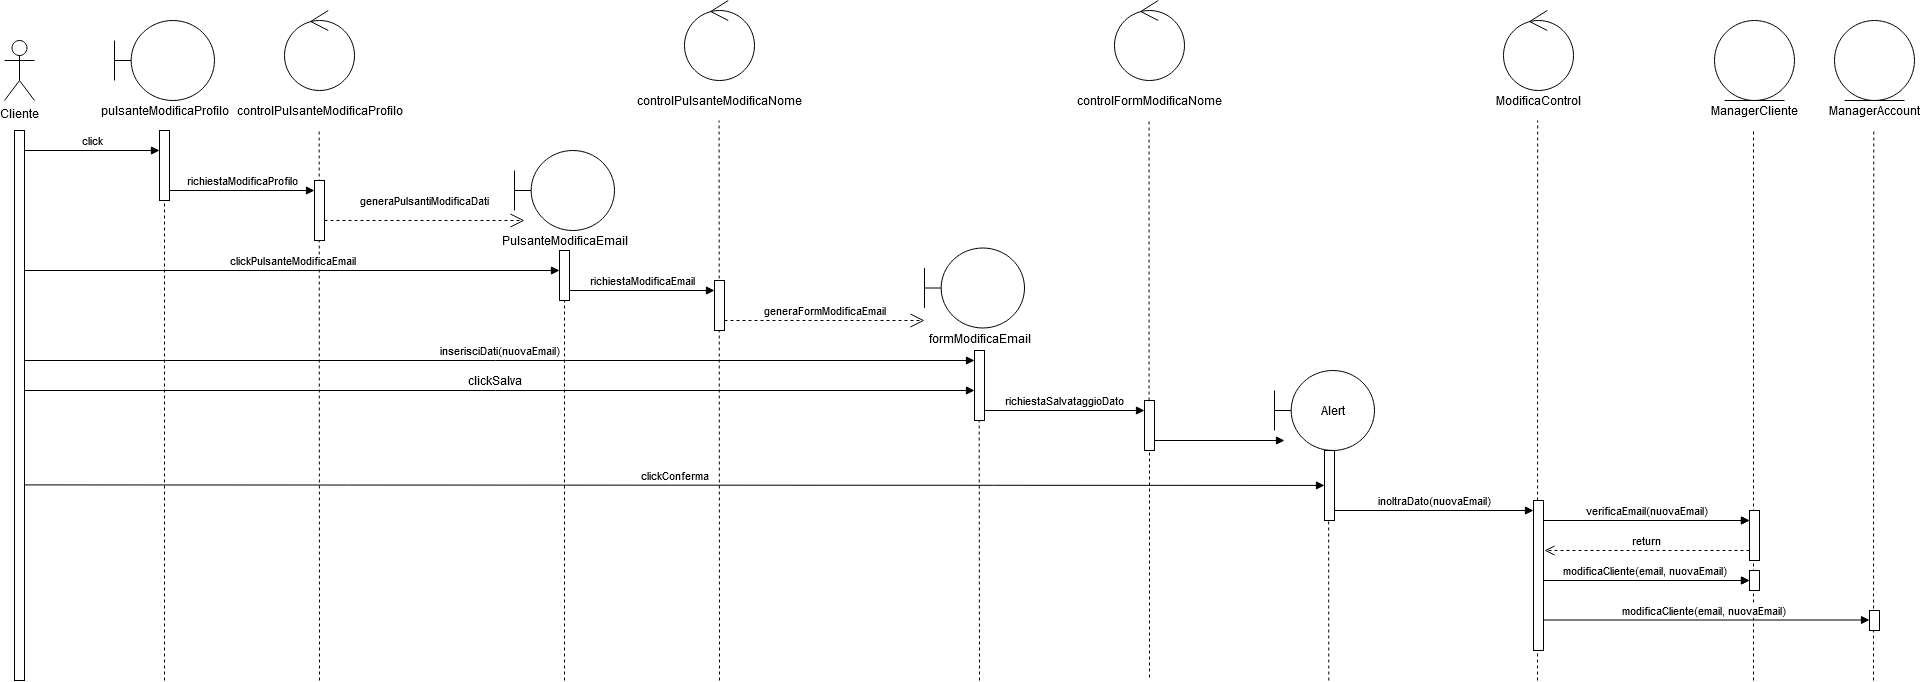

The diagram above was exported from draw.io. Its source (the exported page's mxGraphModel, read from the mxfile embedded in the PNG):
<mxGraphModel dx="1422" dy="763" grid="1" gridSize="10" guides="1" tooltips="1" connect="1" arrows="1" fold="1" page="1" pageScale="1" pageWidth="827" pageHeight="1169" math="0" shadow="0">
  <root>
    <mxCell id="0" />
    <mxCell id="1" parent="0" />
    <mxCell id="kZXX3ANWoWDWcSM5lzXJ-25" value="" style="endArrow=none;dashed=1;html=1;" parent="1" edge="1">
      <mxGeometry width="50" height="50" relative="1" as="geometry">
        <mxPoint x="1364.29" y="680" as="sourcePoint" />
        <mxPoint x="1364" y="380" as="targetPoint" />
      </mxGeometry>
    </mxCell>
    <mxCell id="kZXX3ANWoWDWcSM5lzXJ-24" value="" style="endArrow=none;dashed=1;html=1;" parent="1" edge="1">
      <mxGeometry width="50" height="50" relative="1" as="geometry">
        <mxPoint x="1573" y="680" as="sourcePoint" />
        <mxPoint x="1573.1700000000005" y="120" as="targetPoint" />
      </mxGeometry>
    </mxCell>
    <mxCell id="kZXX3ANWoWDWcSM5lzXJ-2" value="" style="endArrow=none;dashed=1;html=1;" parent="1" edge="1">
      <mxGeometry width="50" height="50" relative="1" as="geometry">
        <mxPoint x="1789" y="680" as="sourcePoint" />
        <mxPoint x="1789" y="130" as="targetPoint" />
      </mxGeometry>
    </mxCell>
    <mxCell id="kZXX3ANWoWDWcSM5lzXJ-23" value="" style="endArrow=none;dashed=1;html=1;" parent="1" edge="1">
      <mxGeometry width="50" height="50" relative="1" as="geometry">
        <mxPoint x="1909" y="680" as="sourcePoint" />
        <mxPoint x="1909.2900000000004" y="130" as="targetPoint" />
      </mxGeometry>
    </mxCell>
    <mxCell id="nBQr1E28Ygi-L5tfLVAQ-55" value="" style="endArrow=none;dashed=1;html=1;" parent="1" edge="1">
      <mxGeometry width="50" height="50" relative="1" as="geometry">
        <mxPoint x="1185" y="440" as="sourcePoint" />
        <mxPoint x="1185" y="680" as="targetPoint" />
      </mxGeometry>
    </mxCell>
    <mxCell id="nBQr1E28Ygi-L5tfLVAQ-48" value="" style="endArrow=none;dashed=1;html=1;" parent="1" edge="1">
      <mxGeometry width="50" height="50" relative="1" as="geometry">
        <mxPoint x="1015" y="680" as="sourcePoint" />
        <mxPoint x="1014.5799999999999" y="350" as="targetPoint" />
      </mxGeometry>
    </mxCell>
    <mxCell id="nBQr1E28Ygi-L5tfLVAQ-47" value="" style="endArrow=none;dashed=1;html=1;" parent="1" edge="1">
      <mxGeometry width="50" height="50" relative="1" as="geometry">
        <mxPoint x="755" y="680" as="sourcePoint" />
        <mxPoint x="754.5799999999999" y="120" as="targetPoint" />
      </mxGeometry>
    </mxCell>
    <mxCell id="nBQr1E28Ygi-L5tfLVAQ-43" value="" style="endArrow=none;dashed=1;html=1;" parent="1" source="nBQr1E28Ygi-L5tfLVAQ-28" edge="1">
      <mxGeometry width="50" height="50" relative="1" as="geometry">
        <mxPoint x="599.5799999999998" y="442.5" as="sourcePoint" />
        <mxPoint x="600" y="250" as="targetPoint" />
      </mxGeometry>
    </mxCell>
    <mxCell id="nBQr1E28Ygi-L5tfLVAQ-21" value="" style="endArrow=none;dashed=1;html=1;" parent="1" edge="1">
      <mxGeometry width="50" height="50" relative="1" as="geometry">
        <mxPoint x="200" y="680" as="sourcePoint" />
        <mxPoint x="200" y="130" as="targetPoint" />
      </mxGeometry>
    </mxCell>
    <mxCell id="nBQr1E28Ygi-L5tfLVAQ-22" value="" style="endArrow=none;dashed=1;html=1;" parent="1" edge="1">
      <mxGeometry width="50" height="50" relative="1" as="geometry">
        <mxPoint x="355" y="680" as="sourcePoint" />
        <mxPoint x="354.65999999999997" y="130" as="targetPoint" />
      </mxGeometry>
    </mxCell>
    <mxCell id="nBQr1E28Ygi-L5tfLVAQ-1" value="Cliente" style="shape=umlActor;verticalLabelPosition=bottom;verticalAlign=top;html=1;outlineConnect=0;" parent="1" vertex="1">
      <mxGeometry x="40" y="40" width="30" height="60" as="geometry" />
    </mxCell>
    <mxCell id="nBQr1E28Ygi-L5tfLVAQ-4" value="" style="html=1;points=[];perimeter=orthogonalPerimeter;" parent="1" vertex="1">
      <mxGeometry x="50" y="130" width="10" height="550" as="geometry" />
    </mxCell>
    <mxCell id="nBQr1E28Ygi-L5tfLVAQ-5" value="" style="shape=umlBoundary;whiteSpace=wrap;html=1;" parent="1" vertex="1">
      <mxGeometry x="150" y="20" width="100" height="80" as="geometry" />
    </mxCell>
    <mxCell id="nBQr1E28Ygi-L5tfLVAQ-6" value="pulsanteModificaProfilo" style="text;html=1;align=center;verticalAlign=middle;resizable=0;points=[];autosize=1;" parent="1" vertex="1">
      <mxGeometry x="130" y="100" width="140" height="20" as="geometry" />
    </mxCell>
    <mxCell id="nBQr1E28Ygi-L5tfLVAQ-7" value="" style="html=1;points=[];perimeter=orthogonalPerimeter;" parent="1" vertex="1">
      <mxGeometry x="195" y="130" width="10" height="70" as="geometry" />
    </mxCell>
    <mxCell id="nBQr1E28Ygi-L5tfLVAQ-8" value="click" style="html=1;verticalAlign=bottom;endArrow=block;" parent="1" edge="1">
      <mxGeometry width="80" relative="1" as="geometry">
        <mxPoint x="60" y="150" as="sourcePoint" />
        <mxPoint x="195" y="150" as="targetPoint" />
      </mxGeometry>
    </mxCell>
    <mxCell id="nBQr1E28Ygi-L5tfLVAQ-9" value="" style="ellipse;shape=umlControl;whiteSpace=wrap;html=1;" parent="1" vertex="1">
      <mxGeometry x="320" y="10" width="70" height="80" as="geometry" />
    </mxCell>
    <mxCell id="nBQr1E28Ygi-L5tfLVAQ-10" value="controlPulsanteModificaProfilo" style="text;html=1;align=center;verticalAlign=middle;resizable=0;points=[];autosize=1;" parent="1" vertex="1">
      <mxGeometry x="265" y="100" width="180" height="20" as="geometry" />
    </mxCell>
    <mxCell id="nBQr1E28Ygi-L5tfLVAQ-11" value="" style="html=1;points=[];perimeter=orthogonalPerimeter;" parent="1" vertex="1">
      <mxGeometry x="350" y="180" width="10" height="60" as="geometry" />
    </mxCell>
    <mxCell id="nBQr1E28Ygi-L5tfLVAQ-12" value="richiestaModificaProfilo" style="html=1;verticalAlign=bottom;endArrow=block;" parent="1" edge="1">
      <mxGeometry width="80" relative="1" as="geometry">
        <mxPoint x="205" y="190" as="sourcePoint" />
        <mxPoint x="350" y="190" as="targetPoint" />
      </mxGeometry>
    </mxCell>
    <mxCell id="nBQr1E28Ygi-L5tfLVAQ-17" value="generaPulsantiModificaDati" style="endArrow=open;endSize=12;dashed=1;html=1;" parent="1" edge="1">
      <mxGeometry y="20" width="160" relative="1" as="geometry">
        <mxPoint x="360" y="220" as="sourcePoint" />
        <mxPoint x="560" y="220" as="targetPoint" />
        <mxPoint as="offset" />
      </mxGeometry>
    </mxCell>
    <mxCell id="nBQr1E28Ygi-L5tfLVAQ-26" value="clickPulsanteModificaEmail" style="html=1;verticalAlign=bottom;endArrow=block;" parent="1" edge="1">
      <mxGeometry width="80" relative="1" as="geometry">
        <mxPoint x="60" y="269.9999999999999" as="sourcePoint" />
        <mxPoint x="595" y="270" as="targetPoint" />
      </mxGeometry>
    </mxCell>
    <mxCell id="nBQr1E28Ygi-L5tfLVAQ-27" value="" style="shape=umlBoundary;whiteSpace=wrap;html=1;" parent="1" vertex="1">
      <mxGeometry x="550" y="150" width="100" height="80" as="geometry" />
    </mxCell>
    <mxCell id="nBQr1E28Ygi-L5tfLVAQ-29" value="PulsanteModificaEmail" style="text;html=1;align=center;verticalAlign=middle;resizable=0;points=[];autosize=1;" parent="1" vertex="1">
      <mxGeometry x="530" y="230" width="140" height="20" as="geometry" />
    </mxCell>
    <mxCell id="nBQr1E28Ygi-L5tfLVAQ-30" value="" style="ellipse;shape=umlControl;whiteSpace=wrap;html=1;" parent="1" vertex="1">
      <mxGeometry x="720" width="70" height="80" as="geometry" />
    </mxCell>
    <mxCell id="nBQr1E28Ygi-L5tfLVAQ-31" value="controlPulsanteModificaNome" style="text;html=1;align=center;verticalAlign=middle;resizable=0;points=[];autosize=1;" parent="1" vertex="1">
      <mxGeometry x="670" y="90" width="170" height="20" as="geometry" />
    </mxCell>
    <mxCell id="nBQr1E28Ygi-L5tfLVAQ-32" value="" style="html=1;points=[];perimeter=orthogonalPerimeter;" parent="1" vertex="1">
      <mxGeometry x="750" y="280" width="10" height="50" as="geometry" />
    </mxCell>
    <mxCell id="nBQr1E28Ygi-L5tfLVAQ-33" value="richiestaModificaEmail" style="html=1;verticalAlign=bottom;endArrow=block;" parent="1" edge="1">
      <mxGeometry width="80" relative="1" as="geometry">
        <mxPoint x="605" y="289.9999999999999" as="sourcePoint" />
        <mxPoint x="750.0000000000002" y="289.9999999999999" as="targetPoint" />
      </mxGeometry>
    </mxCell>
    <mxCell id="nBQr1E28Ygi-L5tfLVAQ-35" value="generaFormModificaEmail" style="endArrow=open;endSize=12;dashed=1;html=1;" parent="1" edge="1">
      <mxGeometry y="10" width="160" relative="1" as="geometry">
        <mxPoint x="760.0000000000002" y="319.9999999999999" as="sourcePoint" />
        <mxPoint x="960.0000000000002" y="319.9999999999999" as="targetPoint" />
        <mxPoint as="offset" />
      </mxGeometry>
    </mxCell>
    <mxCell id="nBQr1E28Ygi-L5tfLVAQ-36" value="" style="shape=umlBoundary;whiteSpace=wrap;html=1;" parent="1" vertex="1">
      <mxGeometry x="960" y="247.5" width="100" height="80" as="geometry" />
    </mxCell>
    <mxCell id="nBQr1E28Ygi-L5tfLVAQ-37" value="formModificaEmail" style="text;html=1;align=center;verticalAlign=middle;resizable=0;points=[];autosize=1;" parent="1" vertex="1">
      <mxGeometry x="955" y="327.5" width="120" height="20" as="geometry" />
    </mxCell>
    <mxCell id="nBQr1E28Ygi-L5tfLVAQ-38" value="" style="html=1;points=[];perimeter=orthogonalPerimeter;" parent="1" vertex="1">
      <mxGeometry x="1010" y="350" width="10" height="70" as="geometry" />
    </mxCell>
    <mxCell id="nBQr1E28Ygi-L5tfLVAQ-39" value="inserisciDati(nuovaEmail)" style="html=1;verticalAlign=bottom;endArrow=block;" parent="1" edge="1">
      <mxGeometry width="80" relative="1" as="geometry">
        <mxPoint x="60" y="359.9999999999999" as="sourcePoint" />
        <mxPoint x="1010" y="360" as="targetPoint" />
      </mxGeometry>
    </mxCell>
    <mxCell id="nBQr1E28Ygi-L5tfLVAQ-40" value="" style="html=1;verticalAlign=bottom;endArrow=block;" parent="1" edge="1">
      <mxGeometry width="80" relative="1" as="geometry">
        <mxPoint x="60" y="390" as="sourcePoint" />
        <mxPoint x="1010" y="390" as="targetPoint" />
      </mxGeometry>
    </mxCell>
    <mxCell id="nBQr1E28Ygi-L5tfLVAQ-42" value="&lt;div&gt;clickSalva&lt;/div&gt;" style="text;html=1;align=center;verticalAlign=middle;resizable=0;points=[];autosize=1;" parent="1" vertex="1">
      <mxGeometry x="495" y="370" width="70" height="20" as="geometry" />
    </mxCell>
    <mxCell id="nBQr1E28Ygi-L5tfLVAQ-28" value="" style="html=1;points=[];perimeter=orthogonalPerimeter;" parent="1" vertex="1">
      <mxGeometry x="595" y="250" width="10" height="50" as="geometry" />
    </mxCell>
    <mxCell id="nBQr1E28Ygi-L5tfLVAQ-44" value="" style="endArrow=none;dashed=1;html=1;" parent="1" target="nBQr1E28Ygi-L5tfLVAQ-28" edge="1">
      <mxGeometry width="50" height="50" relative="1" as="geometry">
        <mxPoint x="600" y="680" as="sourcePoint" />
        <mxPoint x="600.0000000000002" y="249.9999999999999" as="targetPoint" />
      </mxGeometry>
    </mxCell>
    <mxCell id="nBQr1E28Ygi-L5tfLVAQ-49" value="" style="ellipse;shape=umlControl;whiteSpace=wrap;html=1;" parent="1" vertex="1">
      <mxGeometry x="1150" width="70" height="80" as="geometry" />
    </mxCell>
    <mxCell id="nBQr1E28Ygi-L5tfLVAQ-50" value="controlFormModificaNome" style="text;html=1;align=center;verticalAlign=middle;resizable=0;points=[];autosize=1;" parent="1" vertex="1">
      <mxGeometry x="1110" y="90" width="150" height="20" as="geometry" />
    </mxCell>
    <mxCell id="nBQr1E28Ygi-L5tfLVAQ-51" value="richiestaSalvataggioDato" style="html=1;verticalAlign=bottom;endArrow=block;" parent="1" edge="1">
      <mxGeometry width="80" relative="1" as="geometry">
        <mxPoint x="1020" y="409.9999999999999" as="sourcePoint" />
        <mxPoint x="1180" y="410" as="targetPoint" />
      </mxGeometry>
    </mxCell>
    <mxCell id="nBQr1E28Ygi-L5tfLVAQ-53" value="" style="endArrow=none;dashed=1;html=1;" parent="1" source="nBQr1E28Ygi-L5tfLVAQ-54" edge="1">
      <mxGeometry width="50" height="50" relative="1" as="geometry">
        <mxPoint x="1185" y="440" as="sourcePoint" />
        <mxPoint x="1184.58" y="120" as="targetPoint" />
      </mxGeometry>
    </mxCell>
    <mxCell id="nBQr1E28Ygi-L5tfLVAQ-54" value="" style="html=1;points=[];perimeter=orthogonalPerimeter;" parent="1" vertex="1">
      <mxGeometry x="1180" y="400" width="10" height="50" as="geometry" />
    </mxCell>
    <mxCell id="nBQr1E28Ygi-L5tfLVAQ-57" value="" style="html=1;verticalAlign=bottom;endArrow=block;" parent="1" edge="1">
      <mxGeometry width="80" relative="1" as="geometry">
        <mxPoint x="1190" y="440" as="sourcePoint" />
        <mxPoint x="1320" y="440" as="targetPoint" />
      </mxGeometry>
    </mxCell>
    <mxCell id="nBQr1E28Ygi-L5tfLVAQ-58" value="Alert" style="shape=umlBoundary;whiteSpace=wrap;html=1;" parent="1" vertex="1">
      <mxGeometry x="1310" y="370" width="100" height="80" as="geometry" />
    </mxCell>
    <mxCell id="nBQr1E28Ygi-L5tfLVAQ-59" value="" style="html=1;points=[];perimeter=orthogonalPerimeter;" parent="1" vertex="1">
      <mxGeometry x="1360" y="450" width="10" height="70" as="geometry" />
    </mxCell>
    <mxCell id="nBQr1E28Ygi-L5tfLVAQ-62" value="clickConferma" style="html=1;verticalAlign=bottom;endArrow=block;" parent="1" edge="1">
      <mxGeometry width="80" relative="1" as="geometry">
        <mxPoint x="60" y="484.41" as="sourcePoint" />
        <mxPoint x="1360" y="484.91" as="targetPoint" />
      </mxGeometry>
    </mxCell>
    <mxCell id="nBQr1E28Ygi-L5tfLVAQ-63" value="" style="ellipse;shape=umlEntity;whiteSpace=wrap;html=1;" parent="1" vertex="1">
      <mxGeometry x="1750" y="20" width="80" height="80" as="geometry" />
    </mxCell>
    <mxCell id="nBQr1E28Ygi-L5tfLVAQ-64" value="ManagerCliente" style="text;html=1;align=center;verticalAlign=middle;resizable=0;points=[];autosize=1;" parent="1" vertex="1">
      <mxGeometry x="1740" y="100" width="100" height="20" as="geometry" />
    </mxCell>
    <mxCell id="nBQr1E28Ygi-L5tfLVAQ-65" value="" style="html=1;points=[];perimeter=orthogonalPerimeter;" parent="1" vertex="1">
      <mxGeometry x="1785" y="510" width="10" height="50" as="geometry" />
    </mxCell>
    <mxCell id="kZXX3ANWoWDWcSM5lzXJ-3" value="" style="ellipse;shape=umlControl;whiteSpace=wrap;html=1;" parent="1" vertex="1">
      <mxGeometry x="1539" y="10" width="70" height="80" as="geometry" />
    </mxCell>
    <mxCell id="kZXX3ANWoWDWcSM5lzXJ-4" value="ModificaControl" style="text;html=1;align=center;verticalAlign=middle;resizable=0;points=[];autosize=1;" parent="1" vertex="1">
      <mxGeometry x="1524" y="90" width="100" height="20" as="geometry" />
    </mxCell>
    <mxCell id="kZXX3ANWoWDWcSM5lzXJ-5" value="" style="html=1;points=[];perimeter=orthogonalPerimeter;" parent="1" vertex="1">
      <mxGeometry x="1569" y="500" width="10" height="150" as="geometry" />
    </mxCell>
    <mxCell id="kZXX3ANWoWDWcSM5lzXJ-6" value="verificaEmail(nuovaEmail)" style="html=1;verticalAlign=bottom;endArrow=block;" parent="1" edge="1">
      <mxGeometry width="80" relative="1" as="geometry">
        <mxPoint x="1578.9999999999995" y="520" as="sourcePoint" />
        <mxPoint x="1785" y="520" as="targetPoint" />
        <mxPoint as="offset" />
      </mxGeometry>
    </mxCell>
    <mxCell id="kZXX3ANWoWDWcSM5lzXJ-7" value="return" style="html=1;verticalAlign=bottom;endArrow=open;dashed=1;endSize=8;" parent="1" edge="1">
      <mxGeometry relative="1" as="geometry">
        <mxPoint x="1785" y="550" as="sourcePoint" />
        <mxPoint x="1580" y="550" as="targetPoint" />
      </mxGeometry>
    </mxCell>
    <mxCell id="kZXX3ANWoWDWcSM5lzXJ-8" value="verificaEmail(nuovaEmail)" style="html=1;verticalAlign=bottom;endArrow=block;" parent="1" edge="1">
      <mxGeometry width="80" relative="1" as="geometry">
        <mxPoint x="1578.9999999999995" y="520" as="sourcePoint" />
        <mxPoint x="1785" y="520" as="targetPoint" />
        <mxPoint as="offset" />
      </mxGeometry>
    </mxCell>
    <mxCell id="kZXX3ANWoWDWcSM5lzXJ-9" value="inoltraDato(nuovaEmail)" style="html=1;verticalAlign=bottom;endArrow=block;" parent="1" edge="1">
      <mxGeometry width="80" relative="1" as="geometry">
        <mxPoint x="1370" y="510" as="sourcePoint" />
        <mxPoint x="1569" y="510" as="targetPoint" />
        <mxPoint as="offset" />
      </mxGeometry>
    </mxCell>
    <mxCell id="kZXX3ANWoWDWcSM5lzXJ-11" value="" style="html=1;points=[];perimeter=orthogonalPerimeter;" parent="1" vertex="1">
      <mxGeometry x="1785" y="570" width="10" height="20" as="geometry" />
    </mxCell>
    <mxCell id="kZXX3ANWoWDWcSM5lzXJ-12" value="modificaCliente(email, nuovaEmail)" style="html=1;verticalAlign=bottom;endArrow=block;" parent="1" edge="1">
      <mxGeometry x="-0.0194" width="80" relative="1" as="geometry">
        <mxPoint x="1578.9999999999995" y="580" as="sourcePoint" />
        <mxPoint x="1785" y="580" as="targetPoint" />
        <mxPoint as="offset" />
      </mxGeometry>
    </mxCell>
    <mxCell id="kZXX3ANWoWDWcSM5lzXJ-13" value="" style="ellipse;shape=umlEntity;whiteSpace=wrap;html=1;" parent="1" vertex="1">
      <mxGeometry x="1870" y="20" width="80" height="80" as="geometry" />
    </mxCell>
    <mxCell id="kZXX3ANWoWDWcSM5lzXJ-14" value="ManagerAccount" style="text;html=1;align=center;verticalAlign=middle;resizable=0;points=[];autosize=1;" parent="1" vertex="1">
      <mxGeometry x="1855" y="100" width="110" height="20" as="geometry" />
    </mxCell>
    <mxCell id="kZXX3ANWoWDWcSM5lzXJ-15" value="" style="html=1;points=[];perimeter=orthogonalPerimeter;" parent="1" vertex="1">
      <mxGeometry x="1785" y="570" width="10" height="20" as="geometry" />
    </mxCell>
    <mxCell id="kZXX3ANWoWDWcSM5lzXJ-16" value="modificaCliente(email, nuovaEmail)" style="html=1;verticalAlign=bottom;endArrow=block;" parent="1" edge="1">
      <mxGeometry x="-0.0194" width="80" relative="1" as="geometry">
        <mxPoint x="1578.9999999999995" y="580" as="sourcePoint" />
        <mxPoint x="1785" y="580" as="targetPoint" />
        <mxPoint as="offset" />
      </mxGeometry>
    </mxCell>
    <mxCell id="kZXX3ANWoWDWcSM5lzXJ-20" value="" style="html=1;points=[];perimeter=orthogonalPerimeter;" parent="1" vertex="1">
      <mxGeometry x="1905" y="610" width="10" height="20" as="geometry" />
    </mxCell>
    <mxCell id="kZXX3ANWoWDWcSM5lzXJ-21" value="modificaCliente(email, nuovaEmail)" style="html=1;verticalAlign=bottom;endArrow=block;" parent="1" edge="1">
      <mxGeometry x="-0.0194" width="80" relative="1" as="geometry">
        <mxPoint x="1578.9999999999995" y="619.5" as="sourcePoint" />
        <mxPoint x="1905" y="619.5" as="targetPoint" />
        <mxPoint as="offset" />
      </mxGeometry>
    </mxCell>
  </root>
</mxGraphModel>